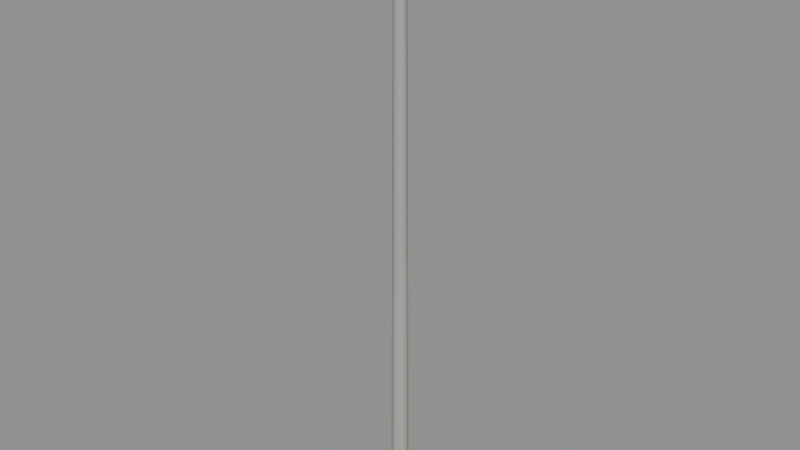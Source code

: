 # Source: power_pole.blend  (saved by Blender 4.3.34; exported with 4.5.12 LTS)
import bpy
from mathutils import Matrix  # noqa: F401  (used for matrix-valued properties, if any)

bpy.ops.wm.read_factory_settings(use_empty=True)
scene = bpy.context.scene
scene.name = 'Scene'

# ---- materials (node trees are filled in below, after node groups)
mat_concrete = bpy.data.materials.new('Concrete')
mat_concrete.use_backface_culling = True
mat_concrete.diffuse_color = (0.3931, 0.3931, 0.3547, 1.0)
mat_steel = bpy.data.materials.new('Steel')
mat_steel.use_backface_culling = True
mat_steel.diffuse_color = (0.1005, 0.1065, 0.1128, 1.0)
mat_glass = bpy.data.materials.new('Glass')
mat_glass.use_backface_culling = True
mat_glass.diffuse_color = (0.07324, 0.1473, 0.1329, 1.0)

# ---- material node trees
mat_concrete.use_nodes = True; mat_concrete.node_tree.nodes.clear()
_N = mat_concrete.node_tree.nodes; _L = mat_concrete.node_tree.links
n0 = _N.new('ShaderNodeBsdfPrincipled'); n0.name = 'Principled BSDF'; n0.location = (10, 300)
n0.inputs[0].default_value = (0.3931, 0.3931, 0.3547, 1.0)
n0.inputs[2].default_value = 0.9
n1 = _N.new('ShaderNodeOutputMaterial'); n1.name = 'Material Output'; n1.location = (300, 300)
_L.new(n0.outputs[0], n1.inputs[0])
n1.is_active_output = True
mat_steel.use_nodes = True; mat_steel.node_tree.nodes.clear()
_N = mat_steel.node_tree.nodes; _L = mat_steel.node_tree.links
n0 = _N.new('ShaderNodeBsdfPrincipled'); n0.name = 'Principled BSDF'; n0.location = (10, 300)
n0.inputs[0].default_value = (0.1005, 0.1065, 0.1128, 1.0)
n1 = _N.new('ShaderNodeOutputMaterial'); n1.name = 'Material Output'; n1.location = (300, 300)
_L.new(n0.outputs[0], n1.inputs[0])
n1.is_active_output = True
mat_glass.use_nodes = True; mat_glass.node_tree.nodes.clear()
_N = mat_glass.node_tree.nodes; _L = mat_glass.node_tree.links
n0 = _N.new('ShaderNodeBsdfPrincipled'); n0.name = 'Principled BSDF'; n0.location = (10, 300)
n0.inputs[0].default_value = (0.07324, 0.1473, 0.1329, 1.0)
n0.inputs[2].default_value = 0.2
n1 = _N.new('ShaderNodeOutputMaterial'); n1.name = 'Material Output'; n1.location = (300, 300)
_L.new(n0.outputs[0], n1.inputs[0])
n1.is_active_output = True

# ---- meshes
me_pole = bpy.data.meshes.new('Pole')
me_pole.from_pydata([(0.0, 0.14, -0.5), (0.09899, 0.09899, -0.5), (0.14, 8.573e-18, -0.5), (0.09899, -0.09899, -0.5), (1.715e-17, -0.14, -0.5), (-0.09899, -0.09899, -0.5), (-0.14, -2.572e-17, -0.5), (-0.09899, 0.09899, -0.5), (0.0, 0.09, 9.0), (0.06364, 0.06364, 9.0), (0.09, 5.511e-18, 9.0), (0.06364, -0.06364, 9.0), (1.102e-17, -0.09, 9.0), (-0.06364, -0.06364, 9.0), (-0.09, -1.653e-17, 9.0), (-0.06364, 0.06364, 9.0), (0.0, 0.14, -0.5), (0.09899, 0.09899, -0.5), (0.14, 8.573e-18, -0.5), (0.09899, -0.09899, -0.5), (1.715e-17, -0.14, -0.5), (-0.09899, -0.09899, -0.5), (-0.14, -2.572e-17, -0.5), (-0.09899, 0.09899, -0.5), (0.0, 0.09, 9.0), (0.06364, 0.06364, 9.0), (0.09, 5.511e-18, 9.0), (0.06364, -0.06364, 9.0), (1.102e-17, -0.09, 9.0), (-0.06364, -0.06364, 9.0), (-0.09, -1.653e-17, 9.0), (-0.06364, 0.06364, 9.0), (-1.0, -0.04, 8.36), (-1.0, -0.04, 8.44), (-1.0, 0.04, 8.44), (-1.0, 0.04, 8.36), (1.0, -0.04, 8.36), (1.0, 0.04, 8.36), (1.0, 0.04, 8.44), (1.0, -0.04, 8.44), (-1.0, -0.04, 8.36), (1.0, -0.04, 8.36), (1.0, -0.04, 8.44), (-1.0, -0.04, 8.44), (-1.0, 0.04, 8.36), (-1.0, 0.04, 8.44), (1.0, 0.04, 8.44), (1.0, 0.04, 8.36), (-1.0, -0.04, 8.36), (-1.0, 0.04, 8.36), (1.0, 0.04, 8.36), (1.0, -0.04, 8.36), (-1.0, -0.04, 8.44), (1.0, -0.04, 8.44), (1.0, 0.04, 8.44), (-1.0, 0.04, 8.44), (-0.8, 0.05, 8.44), (-0.7567, 0.025, 8.44), (-0.7567, -0.025, 8.44), (-0.8, -0.05, 8.44), (-0.8433, -0.025, 8.44), (-0.8433, 0.025, 8.44), (-0.8, 0.035, 8.6), (-0.7697, 0.0175, 8.6), (-0.7697, -0.0175, 8.6), (-0.8, -0.035, 8.6), (-0.8303, -0.0175, 8.6), (-0.8303, 0.0175, 8.6), (-0.8, 0.05, 8.44), (-0.7567, 0.025, 8.44), (-0.7567, -0.025, 8.44), (-0.8, -0.05, 8.44), (-0.8433, -0.025, 8.44), (-0.8433, 0.025, 8.44), (-0.8, 0.035, 8.6), (-0.7697, 0.0175, 8.6), (-0.7697, -0.0175, 8.6), (-0.8, -0.035, 8.6), (-0.8303, -0.0175, 8.6), (-0.8303, 0.0175, 8.6), (0.8, 0.05, 8.44), (0.8433, 0.025, 8.44), (0.8433, -0.025, 8.44), (0.8, -0.05, 8.44), (0.7567, -0.025, 8.44), (0.7567, 0.025, 8.44), (0.8, 0.035, 8.6), (0.8303, 0.0175, 8.6), (0.8303, -0.0175, 8.6), (0.8, -0.035, 8.6), (0.7697, -0.0175, 8.6), (0.7697, 0.0175, 8.6), (0.8, 0.05, 8.44), (0.8433, 0.025, 8.44), (0.8433, -0.025, 8.44), (0.8, -0.05, 8.44), (0.7567, -0.025, 8.44), (0.7567, 0.025, 8.44), (0.8, 0.035, 8.6), (0.8303, 0.0175, 8.6), (0.8303, -0.0175, 8.6), (0.8, -0.035, 8.6), (0.7697, -0.0175, 8.6), (0.7697, 0.0175, 8.6), (0.0, 0.05, 9.0), (0.0433, 0.025, 9.0), (0.0433, -0.025, 9.0), (6.123e-18, -0.05, 9.0), (-0.0433, -0.025, 9.0), (-0.0433, 0.025, 9.0), (0.0, 0.035, 9.16), (0.03031, 0.0175, 9.16), (0.03031, -0.0175, 9.16), (4.286e-18, -0.035, 9.16), (-0.03031, -0.0175, 9.16), (-0.03031, 0.0175, 9.16), (0.0, 0.05, 9.0), (0.0433, 0.025, 9.0), (0.0433, -0.025, 9.0), (6.123e-18, -0.05, 9.0), (-0.0433, -0.025, 9.0), (-0.0433, 0.025, 9.0), (0.0, 0.035, 9.16), (0.03031, 0.0175, 9.16), (0.03031, -0.0175, 9.16), (4.286e-18, -0.035, 9.16), (-0.03031, -0.0175, 9.16), (-0.03031, 0.0175, 9.16)], [], [(0, 8, 9, 1), (1, 9, 10, 2), (2, 10, 11, 3), (3, 11, 12, 4), (4, 12, 13, 5), (5, 13, 14, 6), (6, 14, 15, 7), (7, 15, 8, 0), (16, 17, 18, 19, 20, 21, 22, 23), (31, 30, 29, 28, 27, 26, 25, 24), (32, 33, 34, 35), (36, 37, 38, 39), (40, 41, 42, 43), (44, 45, 46, 47), (48, 49, 50, 51), (52, 53, 54, 55), (56, 62, 63, 57), (57, 63, 64, 58), (58, 64, 65, 59), (59, 65, 66, 60), (60, 66, 67, 61), (61, 67, 62, 56), (68, 69, 70, 71, 72, 73), (79, 78, 77, 76, 75, 74), (80, 86, 87, 81), (81, 87, 88, 82), (82, 88, 89, 83), (83, 89, 90, 84), (84, 90, 91, 85), (85, 91, 86, 80), (92, 93, 94, 95, 96, 97), (103, 102, 101, 100, 99, 98), (104, 110, 111, 105), (105, 111, 112, 106), (106, 112, 113, 107), (107, 113, 114, 108), (108, 114, 115, 109), (109, 115, 110, 104), (116, 117, 118, 119, 120, 121), (127, 126, 125, 124, 123, 122)])
me_pole.polygons.foreach_set('use_smooth', [1, 1, 1, 1, 1, 1, 1, 1, 0, 0, 0, 0, 0, 0, 0, 0, 1, 1, 1, 1, 1, 1, 0, 0, 1, 1, 1, 1, 1, 1, 0, 0, 1, 1, 1, 1, 1, 1, 0, 0])
me_pole.polygons.foreach_set('material_index', [0, 0, 0, 0, 0, 0, 0, 0, 0, 0, 1, 1, 1, 1, 1, 1, 2, 2, 2, 2, 2, 2, 2, 2, 2, 2, 2, 2, 2, 2, 2, 2, 2, 2, 2, 2, 2, 2, 2, 2])
_uv = me_pole.uv_layers.new(name='UVMap')
_uv.uv.foreach_set('vector', [0.0, 0.0, 0.0, 0.0, 0.0, 0.0, 0.0, 0.0, 0.0, 0.0, 0.0, 0.0, 0.0, 0.0, 0.0, 0.0, 0.0, 0.0, 0.0, 0.0, 0.0, 0.0, 0.0, 0.0, 0.0, 0.0, 0.0, 0.0, 0.0, 0.0, 0.0, 0.0, 0.0, 0.0, 0.0, 0.0, 0.0, 0.0, 0.0, 0.0, 0.0, 0.0, 0.0, 0.0, 0.0, 0.0, 0.0, 0.0, 0.0, 0.0, 0.0, 0.0, 0.0, 0.0, 0.0, 0.0, 0.0, 0.0, 0.0, 0.0, 0.0, 0.0, 0.0, 0.0, 0.0, 0.0, 0.0, 0.0, 0.0, 0.0, 0.0, 0.0, 0.0, 0.0, 0.0, 0.0, 0.0, 0.0, 0.0, 0.0, 0.0, 0.0, 0.0, 0.0, 0.0, 0.0, 0.0, 0.0, 0.0, 0.0, 0.0, 0.0, 0.0, 0.0, 0.0, 0.0, 0.0, 0.0, 0.0, 0.0, 0.0, 0.0, 0.0, 0.0, 0.0, 0.0, 0.0, 0.0, 0.0, 0.0, 0.0, 0.0, 0.0, 0.0, 0.0, 0.0, 0.0, 0.0, 0.0, 0.0, 0.0, 0.0, 0.0, 0.0, 0.0, 0.0, 0.0, 0.0, 0.0, 0.0, 0.0, 0.0, 0.0, 0.0, 0.0, 0.0, 0.0, 0.0, 0.0, 0.0, 0.0, 0.0, 0.0, 0.0, 0.0, 0.0, 0.0, 0.0, 0.0, 0.0, 0.0, 0.0, 0.0, 0.0, 0.0, 0.0, 0.0, 0.0, 0.0, 0.0, 0.0, 0.0, 0.0, 0.0, 0.0, 0.0, 0.0, 0.0, 0.0, 0.0, 0.0, 0.0, 0.0, 0.0, 0.0, 0.0, 0.0, 0.0, 0.0, 0.0, 0.0, 0.0, 0.0, 0.0, 0.0, 0.0, 0.0, 0.0, 0.0, 0.0, 0.0, 0.0, 0.0, 0.0, 0.0, 0.0, 0.0, 0.0, 0.0, 0.0, 0.0, 0.0, 0.0, 0.0, 0.0, 0.0, 0.0, 0.0, 0.0, 0.0, 0.0, 0.0, 0.0, 0.0, 0.0, 0.0, 0.0, 0.0, 0.0, 0.0, 0.0, 0.0, 0.0, 0.0, 0.0, 0.0, 0.0, 0.0, 0.0, 0.0, 0.0, 0.0, 0.0, 0.0, 0.0, 0.0, 0.0, 0.0, 0.0, 0.0, 0.0, 0.0, 0.0, 0.0, 0.0, 0.0, 0.0, 0.0, 0.0, 0.0, 0.0, 0.0, 0.0, 0.0, 0.0, 0.0, 0.0, 0.0, 0.0, 0.0, 0.0, 0.0, 0.0, 0.0, 0.0, 0.0, 0.0, 0.0, 0.0, 0.0, 0.0, 0.0, 0.0, 0.0, 0.0, 0.0, 0.0, 0.0, 0.0, 0.0, 0.0, 0.0, 0.0, 0.0, 0.0, 0.0, 0.0, 0.0, 0.0, 0.0, 0.0, 0.0, 0.0, 0.0, 0.0, 0.0, 0.0, 0.0, 0.0, 0.0, 0.0, 0.0, 0.0, 0.0, 0.0, 0.0, 0.0, 0.0, 0.0, 0.0, 0.0, 0.0, 0.0, 0.0, 0.0, 0.0, 0.0, 0.0, 0.0, 0.0, 0.0, 0.0, 0.0, 0.0, 0.0, 0.0, 0.0, 0.0, 0.0, 0.0, 0.0, 0.0, 0.0, 0.0, 0.0, 0.0, 0.0, 0.0, 0.0, 0.0, 0.0, 0.0, 0.0, 0.0, 0.0, 0.0, 0.0, 0.0, 0.0, 0.0, 0.0, 0.0, 0.0, 0.0, 0.0, 0.0, 0.0, 0.0, 0.0, 0.0])
me_pole.materials.append(mat_concrete)
me_pole.materials.append(mat_steel)
me_pole.materials.append(mat_glass)
me_pole.update()

# ---- objects
ob_pole = bpy.data.objects.new('Pole', me_pole)

# ---- transforms, parenting, visibility, modifiers, constraints
ob_pole.location = (0.0, 0.0, 0.0)

# ---- collection membership
scene.collection.objects.link(ob_pole)

# ---- scene / render settings (as saved in the file)
scene.frame_start = 1; scene.frame_end = 250; scene.frame_set(1)
scene.render.engine = 'BLENDER_EEVEE_NEXT'
bpy.context.view_layer.update()

# ---- added for rendering (the .blend has no active camera and no usable light): camera, sun + grey world if the file has none
cam_auto = bpy.data.cameras.new('AutoCamera')
cam_auto.lens = 50.0
cam_auto.sensor_width = 36.0
cam_auto.clip_end = 1000.0
ob_auto_camera = bpy.data.objects.new('AutoCamera', cam_auto)
scene.collection.objects.link(ob_auto_camera)
ob_auto_camera.location = (9.13089, -10.9571, 11.6347)
ob_auto_camera.rotation_euler = (1.09748, -7.21219e-08, 0.694738)
scene.camera = ob_auto_camera
light_auto_sun = bpy.data.lights.new('AutoSun', 'SUN')
light_auto_sun.energy = 3.0
light_auto_sun.angle = 0.0523599
ob_auto_sun = bpy.data.objects.new('AutoSun', light_auto_sun)
scene.collection.objects.link(ob_auto_sun)
ob_auto_sun.rotation_euler = (0.872665, 0.174533, 0.523599)
if scene.world is None:
    world_auto = bpy.data.worlds.new('AutoWorld')
    world_auto.color = (0.3, 0.3, 0.3)
    scene.world = world_auto
bpy.context.view_layer.update()
